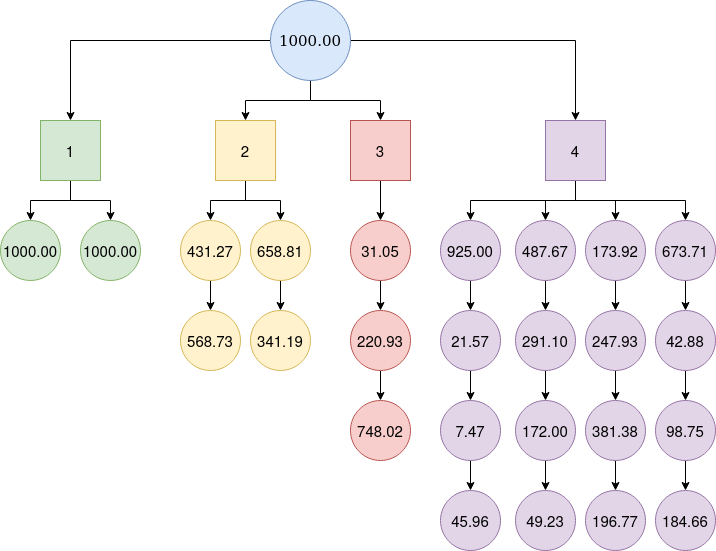

The diagram above was exported from draw.io. Its source (the exported page's mxGraphModel, read from the mxfile embedded in the PNG):
<mxGraphModel dx="1422" dy="795" grid="1" gridSize="10" guides="1" tooltips="1" connect="1" arrows="1" fold="1" page="1" pageScale="1" pageWidth="850" pageHeight="1100" math="0" shadow="0">
  <root>
    <mxCell id="0" />
    <mxCell id="1" parent="0" />
    <mxCell id="RxFhbRUYO-mPrP1qMFH3-30" value="" style="edgeStyle=orthogonalEdgeStyle;rounded=0;orthogonalLoop=1;jettySize=auto;html=1;fontSize=15;" parent="1" source="RxFhbRUYO-mPrP1qMFH3-8" target="RxFhbRUYO-mPrP1qMFH3-29" edge="1">
      <mxGeometry relative="1" as="geometry" />
    </mxCell>
    <mxCell id="RxFhbRUYO-mPrP1qMFH3-32" value="" style="edgeStyle=orthogonalEdgeStyle;rounded=0;orthogonalLoop=1;jettySize=auto;html=1;fontSize=15;" parent="1" source="RxFhbRUYO-mPrP1qMFH3-8" target="RxFhbRUYO-mPrP1qMFH3-31" edge="1">
      <mxGeometry relative="1" as="geometry" />
    </mxCell>
    <mxCell id="RxFhbRUYO-mPrP1qMFH3-34" value="" style="edgeStyle=orthogonalEdgeStyle;rounded=0;orthogonalLoop=1;jettySize=auto;html=1;fontSize=15;" parent="1" source="RxFhbRUYO-mPrP1qMFH3-8" target="RxFhbRUYO-mPrP1qMFH3-33" edge="1">
      <mxGeometry relative="1" as="geometry" />
    </mxCell>
    <mxCell id="RxFhbRUYO-mPrP1qMFH3-36" value="" style="edgeStyle=orthogonalEdgeStyle;rounded=0;orthogonalLoop=1;jettySize=auto;html=1;fontSize=15;" parent="1" source="RxFhbRUYO-mPrP1qMFH3-8" target="RxFhbRUYO-mPrP1qMFH3-35" edge="1">
      <mxGeometry relative="1" as="geometry" />
    </mxCell>
    <mxCell id="RxFhbRUYO-mPrP1qMFH3-8" value="&lt;font style=&quot;font-size: 15px;&quot; face=&quot;Tahoma&quot;&gt;1000.00&lt;/font&gt;" style="ellipse;whiteSpace=wrap;html=1;aspect=fixed;fillColor=#dae8fc;strokeColor=#6c8ebf;fontSize=15;" parent="1" vertex="1">
      <mxGeometry x="300" y="30" width="80" height="80" as="geometry" />
    </mxCell>
    <mxCell id="RxFhbRUYO-mPrP1qMFH3-38" value="" style="edgeStyle=orthogonalEdgeStyle;rounded=0;orthogonalLoop=1;jettySize=auto;html=1;fontSize=15;" parent="1" source="RxFhbRUYO-mPrP1qMFH3-29" target="RxFhbRUYO-mPrP1qMFH3-37" edge="1">
      <mxGeometry relative="1" as="geometry" />
    </mxCell>
    <mxCell id="RxFhbRUYO-mPrP1qMFH3-40" value="" style="edgeStyle=orthogonalEdgeStyle;rounded=0;orthogonalLoop=1;jettySize=auto;html=1;fontSize=15;" parent="1" source="RxFhbRUYO-mPrP1qMFH3-29" target="RxFhbRUYO-mPrP1qMFH3-39" edge="1">
      <mxGeometry relative="1" as="geometry" />
    </mxCell>
    <mxCell id="RxFhbRUYO-mPrP1qMFH3-29" value="1" style="whiteSpace=wrap;html=1;fillColor=#d5e8d4;strokeColor=#82b366;fontSize=15;" parent="1" vertex="1">
      <mxGeometry x="70" y="150" width="60" height="60" as="geometry" />
    </mxCell>
    <mxCell id="RxFhbRUYO-mPrP1qMFH3-42" value="" style="edgeStyle=orthogonalEdgeStyle;rounded=0;orthogonalLoop=1;jettySize=auto;html=1;fontSize=15;" parent="1" source="RxFhbRUYO-mPrP1qMFH3-31" target="RxFhbRUYO-mPrP1qMFH3-41" edge="1">
      <mxGeometry relative="1" as="geometry" />
    </mxCell>
    <mxCell id="RxFhbRUYO-mPrP1qMFH3-54" style="edgeStyle=orthogonalEdgeStyle;rounded=0;orthogonalLoop=1;jettySize=auto;html=1;exitX=0.5;exitY=1;exitDx=0;exitDy=0;entryX=0.5;entryY=0;entryDx=0;entryDy=0;fontSize=15;" parent="1" source="RxFhbRUYO-mPrP1qMFH3-31" target="RxFhbRUYO-mPrP1qMFH3-52" edge="1">
      <mxGeometry relative="1" as="geometry" />
    </mxCell>
    <mxCell id="RxFhbRUYO-mPrP1qMFH3-31" value="2" style="whiteSpace=wrap;html=1;fillColor=#fff2cc;strokeColor=#d6b656;fontSize=15;" parent="1" vertex="1">
      <mxGeometry x="245" y="150" width="60" height="60" as="geometry" />
    </mxCell>
    <mxCell id="RxFhbRUYO-mPrP1qMFH3-46" value="" style="edgeStyle=orthogonalEdgeStyle;rounded=0;orthogonalLoop=1;jettySize=auto;html=1;fontSize=15;" parent="1" source="RxFhbRUYO-mPrP1qMFH3-33" target="RxFhbRUYO-mPrP1qMFH3-45" edge="1">
      <mxGeometry relative="1" as="geometry" />
    </mxCell>
    <mxCell id="RxFhbRUYO-mPrP1qMFH3-33" value="3" style="whiteSpace=wrap;html=1;fillColor=#f8cecc;strokeColor=#b85450;fontSize=15;" parent="1" vertex="1">
      <mxGeometry x="380" y="150" width="60" height="60" as="geometry" />
    </mxCell>
    <mxCell id="RxFhbRUYO-mPrP1qMFH3-83" style="edgeStyle=orthogonalEdgeStyle;rounded=0;orthogonalLoop=1;jettySize=auto;html=1;exitX=0.5;exitY=1;exitDx=0;exitDy=0;entryX=0.5;entryY=0;entryDx=0;entryDy=0;fontSize=15;" parent="1" source="RxFhbRUYO-mPrP1qMFH3-35" target="RxFhbRUYO-mPrP1qMFH3-56" edge="1">
      <mxGeometry relative="1" as="geometry" />
    </mxCell>
    <mxCell id="RxFhbRUYO-mPrP1qMFH3-84" style="edgeStyle=orthogonalEdgeStyle;rounded=0;orthogonalLoop=1;jettySize=auto;html=1;exitX=0.5;exitY=1;exitDx=0;exitDy=0;entryX=0.5;entryY=0;entryDx=0;entryDy=0;fontSize=15;" parent="1" source="RxFhbRUYO-mPrP1qMFH3-35" target="RxFhbRUYO-mPrP1qMFH3-63" edge="1">
      <mxGeometry relative="1" as="geometry" />
    </mxCell>
    <mxCell id="RxFhbRUYO-mPrP1qMFH3-85" style="edgeStyle=orthogonalEdgeStyle;rounded=0;orthogonalLoop=1;jettySize=auto;html=1;exitX=0.5;exitY=1;exitDx=0;exitDy=0;entryX=0.5;entryY=0;entryDx=0;entryDy=0;fontSize=15;" parent="1" source="RxFhbRUYO-mPrP1qMFH3-35" target="RxFhbRUYO-mPrP1qMFH3-70" edge="1">
      <mxGeometry relative="1" as="geometry" />
    </mxCell>
    <mxCell id="RxFhbRUYO-mPrP1qMFH3-86" style="edgeStyle=orthogonalEdgeStyle;rounded=0;orthogonalLoop=1;jettySize=auto;html=1;exitX=0.5;exitY=1;exitDx=0;exitDy=0;entryX=0.5;entryY=0;entryDx=0;entryDy=0;fontSize=15;" parent="1" source="RxFhbRUYO-mPrP1qMFH3-35" target="RxFhbRUYO-mPrP1qMFH3-77" edge="1">
      <mxGeometry relative="1" as="geometry" />
    </mxCell>
    <mxCell id="RxFhbRUYO-mPrP1qMFH3-35" value="4" style="whiteSpace=wrap;html=1;fillColor=#e1d5e7;strokeColor=#9673a6;fontSize=15;" parent="1" vertex="1">
      <mxGeometry x="575" y="150" width="60" height="60" as="geometry" />
    </mxCell>
    <mxCell id="RxFhbRUYO-mPrP1qMFH3-37" value="1000.00" style="ellipse;whiteSpace=wrap;html=1;fillColor=#d5e8d4;strokeColor=#82b366;fontSize=15;" parent="1" vertex="1">
      <mxGeometry x="30" y="250" width="60" height="60" as="geometry" />
    </mxCell>
    <mxCell id="RxFhbRUYO-mPrP1qMFH3-39" value="1000.00" style="ellipse;whiteSpace=wrap;html=1;fillColor=#d5e8d4;strokeColor=#82b366;fontSize=15;" parent="1" vertex="1">
      <mxGeometry x="110" y="250" width="60" height="60" as="geometry" />
    </mxCell>
    <mxCell id="RxFhbRUYO-mPrP1qMFH3-44" value="" style="edgeStyle=orthogonalEdgeStyle;rounded=0;orthogonalLoop=1;jettySize=auto;html=1;fontSize=15;" parent="1" source="RxFhbRUYO-mPrP1qMFH3-41" target="RxFhbRUYO-mPrP1qMFH3-43" edge="1">
      <mxGeometry relative="1" as="geometry" />
    </mxCell>
    <mxCell id="RxFhbRUYO-mPrP1qMFH3-41" value="431.27" style="ellipse;whiteSpace=wrap;html=1;fillColor=#fff2cc;strokeColor=#d6b656;fontSize=15;" parent="1" vertex="1">
      <mxGeometry x="210" y="250" width="60" height="60" as="geometry" />
    </mxCell>
    <mxCell id="RxFhbRUYO-mPrP1qMFH3-43" value="568.73" style="ellipse;whiteSpace=wrap;html=1;fillColor=#fff2cc;strokeColor=#d6b656;fontSize=15;" parent="1" vertex="1">
      <mxGeometry x="210" y="340" width="60" height="60" as="geometry" />
    </mxCell>
    <mxCell id="RxFhbRUYO-mPrP1qMFH3-48" value="" style="edgeStyle=orthogonalEdgeStyle;rounded=0;orthogonalLoop=1;jettySize=auto;html=1;fontSize=15;" parent="1" source="RxFhbRUYO-mPrP1qMFH3-45" target="RxFhbRUYO-mPrP1qMFH3-47" edge="1">
      <mxGeometry relative="1" as="geometry" />
    </mxCell>
    <mxCell id="RxFhbRUYO-mPrP1qMFH3-45" value="31.05" style="ellipse;whiteSpace=wrap;html=1;fillColor=#f8cecc;strokeColor=#b85450;fontSize=15;" parent="1" vertex="1">
      <mxGeometry x="380" y="250" width="60" height="60" as="geometry" />
    </mxCell>
    <mxCell id="RxFhbRUYO-mPrP1qMFH3-50" value="" style="edgeStyle=orthogonalEdgeStyle;rounded=0;orthogonalLoop=1;jettySize=auto;html=1;fontSize=15;" parent="1" source="RxFhbRUYO-mPrP1qMFH3-47" target="RxFhbRUYO-mPrP1qMFH3-49" edge="1">
      <mxGeometry relative="1" as="geometry" />
    </mxCell>
    <mxCell id="RxFhbRUYO-mPrP1qMFH3-47" value="220.93" style="ellipse;whiteSpace=wrap;html=1;fillColor=#f8cecc;strokeColor=#b85450;fontSize=15;" parent="1" vertex="1">
      <mxGeometry x="380" y="340" width="60" height="60" as="geometry" />
    </mxCell>
    <mxCell id="RxFhbRUYO-mPrP1qMFH3-49" value="748.02" style="ellipse;whiteSpace=wrap;html=1;fillColor=#f8cecc;strokeColor=#b85450;fontSize=15;" parent="1" vertex="1">
      <mxGeometry x="380" y="430" width="60" height="60" as="geometry" />
    </mxCell>
    <mxCell id="RxFhbRUYO-mPrP1qMFH3-51" value="" style="edgeStyle=orthogonalEdgeStyle;rounded=0;orthogonalLoop=1;jettySize=auto;html=1;fontSize=15;" parent="1" source="RxFhbRUYO-mPrP1qMFH3-52" target="RxFhbRUYO-mPrP1qMFH3-53" edge="1">
      <mxGeometry relative="1" as="geometry" />
    </mxCell>
    <mxCell id="RxFhbRUYO-mPrP1qMFH3-52" value="658.81" style="ellipse;whiteSpace=wrap;html=1;fillColor=#fff2cc;strokeColor=#d6b656;fontSize=15;" parent="1" vertex="1">
      <mxGeometry x="280" y="250" width="60" height="60" as="geometry" />
    </mxCell>
    <mxCell id="RxFhbRUYO-mPrP1qMFH3-53" value="341.19" style="ellipse;whiteSpace=wrap;html=1;fillColor=#fff2cc;strokeColor=#d6b656;fontSize=15;" parent="1" vertex="1">
      <mxGeometry x="280" y="340" width="60" height="60" as="geometry" />
    </mxCell>
    <mxCell id="RxFhbRUYO-mPrP1qMFH3-55" value="" style="edgeStyle=orthogonalEdgeStyle;rounded=0;orthogonalLoop=1;jettySize=auto;html=1;fontSize=15;" parent="1" source="RxFhbRUYO-mPrP1qMFH3-56" target="RxFhbRUYO-mPrP1qMFH3-58" edge="1">
      <mxGeometry relative="1" as="geometry" />
    </mxCell>
    <mxCell id="RxFhbRUYO-mPrP1qMFH3-56" value="925.00" style="ellipse;whiteSpace=wrap;html=1;fillColor=#e1d5e7;strokeColor=#9673a6;fontSize=15;" parent="1" vertex="1">
      <mxGeometry x="470" y="250" width="60" height="60" as="geometry" />
    </mxCell>
    <mxCell id="RxFhbRUYO-mPrP1qMFH3-57" value="" style="edgeStyle=orthogonalEdgeStyle;rounded=0;orthogonalLoop=1;jettySize=auto;html=1;fontSize=15;" parent="1" source="RxFhbRUYO-mPrP1qMFH3-58" target="RxFhbRUYO-mPrP1qMFH3-59" edge="1">
      <mxGeometry relative="1" as="geometry" />
    </mxCell>
    <mxCell id="RxFhbRUYO-mPrP1qMFH3-58" value="21.57" style="ellipse;whiteSpace=wrap;html=1;fillColor=#e1d5e7;strokeColor=#9673a6;fontSize=15;" parent="1" vertex="1">
      <mxGeometry x="470" y="340" width="60" height="60" as="geometry" />
    </mxCell>
    <mxCell id="RxFhbRUYO-mPrP1qMFH3-61" value="" style="edgeStyle=orthogonalEdgeStyle;rounded=0;orthogonalLoop=1;jettySize=auto;html=1;fontSize=15;" parent="1" source="RxFhbRUYO-mPrP1qMFH3-59" target="RxFhbRUYO-mPrP1qMFH3-60" edge="1">
      <mxGeometry relative="1" as="geometry" />
    </mxCell>
    <mxCell id="RxFhbRUYO-mPrP1qMFH3-59" value="7.47" style="ellipse;whiteSpace=wrap;html=1;fillColor=#e1d5e7;strokeColor=#9673a6;fontSize=15;" parent="1" vertex="1">
      <mxGeometry x="470" y="430" width="60" height="60" as="geometry" />
    </mxCell>
    <mxCell id="RxFhbRUYO-mPrP1qMFH3-60" value="45.96" style="ellipse;whiteSpace=wrap;html=1;fillColor=#e1d5e7;strokeColor=#9673a6;fontSize=15;" parent="1" vertex="1">
      <mxGeometry x="470" y="520" width="60" height="60" as="geometry" />
    </mxCell>
    <mxCell id="RxFhbRUYO-mPrP1qMFH3-62" value="" style="edgeStyle=orthogonalEdgeStyle;rounded=0;orthogonalLoop=1;jettySize=auto;html=1;fontSize=15;" parent="1" source="RxFhbRUYO-mPrP1qMFH3-63" target="RxFhbRUYO-mPrP1qMFH3-65" edge="1">
      <mxGeometry relative="1" as="geometry" />
    </mxCell>
    <mxCell id="RxFhbRUYO-mPrP1qMFH3-63" value="487.67" style="ellipse;whiteSpace=wrap;html=1;fillColor=#e1d5e7;strokeColor=#9673a6;fontSize=15;" parent="1" vertex="1">
      <mxGeometry x="545" y="250" width="60" height="60" as="geometry" />
    </mxCell>
    <mxCell id="RxFhbRUYO-mPrP1qMFH3-64" value="" style="edgeStyle=orthogonalEdgeStyle;rounded=0;orthogonalLoop=1;jettySize=auto;html=1;fontSize=15;" parent="1" source="RxFhbRUYO-mPrP1qMFH3-65" target="RxFhbRUYO-mPrP1qMFH3-67" edge="1">
      <mxGeometry relative="1" as="geometry" />
    </mxCell>
    <mxCell id="RxFhbRUYO-mPrP1qMFH3-65" value="291.10" style="ellipse;whiteSpace=wrap;html=1;fillColor=#e1d5e7;strokeColor=#9673a6;fontSize=15;" parent="1" vertex="1">
      <mxGeometry x="545" y="340" width="60" height="60" as="geometry" />
    </mxCell>
    <mxCell id="RxFhbRUYO-mPrP1qMFH3-66" value="" style="edgeStyle=orthogonalEdgeStyle;rounded=0;orthogonalLoop=1;jettySize=auto;html=1;fontSize=15;" parent="1" source="RxFhbRUYO-mPrP1qMFH3-67" target="RxFhbRUYO-mPrP1qMFH3-68" edge="1">
      <mxGeometry relative="1" as="geometry" />
    </mxCell>
    <mxCell id="RxFhbRUYO-mPrP1qMFH3-67" value="172.00" style="ellipse;whiteSpace=wrap;html=1;fillColor=#e1d5e7;strokeColor=#9673a6;fontSize=15;" parent="1" vertex="1">
      <mxGeometry x="545" y="430" width="60" height="60" as="geometry" />
    </mxCell>
    <mxCell id="RxFhbRUYO-mPrP1qMFH3-68" value="49.23" style="ellipse;whiteSpace=wrap;html=1;fillColor=#e1d5e7;strokeColor=#9673a6;fontSize=15;" parent="1" vertex="1">
      <mxGeometry x="545" y="520" width="60" height="60" as="geometry" />
    </mxCell>
    <mxCell id="RxFhbRUYO-mPrP1qMFH3-69" value="" style="edgeStyle=orthogonalEdgeStyle;rounded=0;orthogonalLoop=1;jettySize=auto;html=1;fontSize=15;" parent="1" source="RxFhbRUYO-mPrP1qMFH3-70" target="RxFhbRUYO-mPrP1qMFH3-72" edge="1">
      <mxGeometry relative="1" as="geometry" />
    </mxCell>
    <mxCell id="RxFhbRUYO-mPrP1qMFH3-70" value="173.92" style="ellipse;whiteSpace=wrap;html=1;fillColor=#e1d5e7;strokeColor=#9673a6;fontSize=15;" parent="1" vertex="1">
      <mxGeometry x="615" y="250" width="60" height="60" as="geometry" />
    </mxCell>
    <mxCell id="RxFhbRUYO-mPrP1qMFH3-71" value="" style="edgeStyle=orthogonalEdgeStyle;rounded=0;orthogonalLoop=1;jettySize=auto;html=1;fontSize=15;" parent="1" source="RxFhbRUYO-mPrP1qMFH3-72" target="RxFhbRUYO-mPrP1qMFH3-74" edge="1">
      <mxGeometry relative="1" as="geometry" />
    </mxCell>
    <mxCell id="RxFhbRUYO-mPrP1qMFH3-72" value="247.93" style="ellipse;whiteSpace=wrap;html=1;fillColor=#e1d5e7;strokeColor=#9673a6;fontSize=15;" parent="1" vertex="1">
      <mxGeometry x="615" y="340" width="60" height="60" as="geometry" />
    </mxCell>
    <mxCell id="RxFhbRUYO-mPrP1qMFH3-73" value="" style="edgeStyle=orthogonalEdgeStyle;rounded=0;orthogonalLoop=1;jettySize=auto;html=1;fontSize=15;" parent="1" source="RxFhbRUYO-mPrP1qMFH3-74" target="RxFhbRUYO-mPrP1qMFH3-75" edge="1">
      <mxGeometry relative="1" as="geometry" />
    </mxCell>
    <mxCell id="RxFhbRUYO-mPrP1qMFH3-74" value="381.38" style="ellipse;whiteSpace=wrap;html=1;fillColor=#e1d5e7;strokeColor=#9673a6;fontSize=15;" parent="1" vertex="1">
      <mxGeometry x="615" y="430" width="60" height="60" as="geometry" />
    </mxCell>
    <mxCell id="RxFhbRUYO-mPrP1qMFH3-75" value="196.77" style="ellipse;whiteSpace=wrap;html=1;fillColor=#e1d5e7;strokeColor=#9673a6;fontSize=15;" parent="1" vertex="1">
      <mxGeometry x="615" y="520" width="60" height="60" as="geometry" />
    </mxCell>
    <mxCell id="RxFhbRUYO-mPrP1qMFH3-76" value="" style="edgeStyle=orthogonalEdgeStyle;rounded=0;orthogonalLoop=1;jettySize=auto;html=1;fontSize=15;" parent="1" source="RxFhbRUYO-mPrP1qMFH3-77" target="RxFhbRUYO-mPrP1qMFH3-79" edge="1">
      <mxGeometry relative="1" as="geometry" />
    </mxCell>
    <mxCell id="RxFhbRUYO-mPrP1qMFH3-77" value="673.71" style="ellipse;whiteSpace=wrap;html=1;fillColor=#e1d5e7;strokeColor=#9673a6;fontSize=15;" parent="1" vertex="1">
      <mxGeometry x="685" y="250" width="60" height="60" as="geometry" />
    </mxCell>
    <mxCell id="RxFhbRUYO-mPrP1qMFH3-78" value="" style="edgeStyle=orthogonalEdgeStyle;rounded=0;orthogonalLoop=1;jettySize=auto;html=1;fontSize=15;" parent="1" source="RxFhbRUYO-mPrP1qMFH3-79" target="RxFhbRUYO-mPrP1qMFH3-81" edge="1">
      <mxGeometry relative="1" as="geometry" />
    </mxCell>
    <mxCell id="RxFhbRUYO-mPrP1qMFH3-79" value="42.88" style="ellipse;whiteSpace=wrap;html=1;fillColor=#e1d5e7;strokeColor=#9673a6;fontSize=15;" parent="1" vertex="1">
      <mxGeometry x="685" y="340" width="60" height="60" as="geometry" />
    </mxCell>
    <mxCell id="RxFhbRUYO-mPrP1qMFH3-80" value="" style="edgeStyle=orthogonalEdgeStyle;rounded=0;orthogonalLoop=1;jettySize=auto;html=1;fontSize=15;" parent="1" source="RxFhbRUYO-mPrP1qMFH3-81" target="RxFhbRUYO-mPrP1qMFH3-82" edge="1">
      <mxGeometry relative="1" as="geometry" />
    </mxCell>
    <mxCell id="RxFhbRUYO-mPrP1qMFH3-81" value="98.75" style="ellipse;whiteSpace=wrap;html=1;fillColor=#e1d5e7;strokeColor=#9673a6;fontSize=15;" parent="1" vertex="1">
      <mxGeometry x="685" y="430" width="60" height="60" as="geometry" />
    </mxCell>
    <mxCell id="RxFhbRUYO-mPrP1qMFH3-82" value="184.66" style="ellipse;whiteSpace=wrap;html=1;fillColor=#e1d5e7;strokeColor=#9673a6;fontSize=15;" parent="1" vertex="1">
      <mxGeometry x="685" y="520" width="60" height="60" as="geometry" />
    </mxCell>
  </root>
</mxGraphModel>